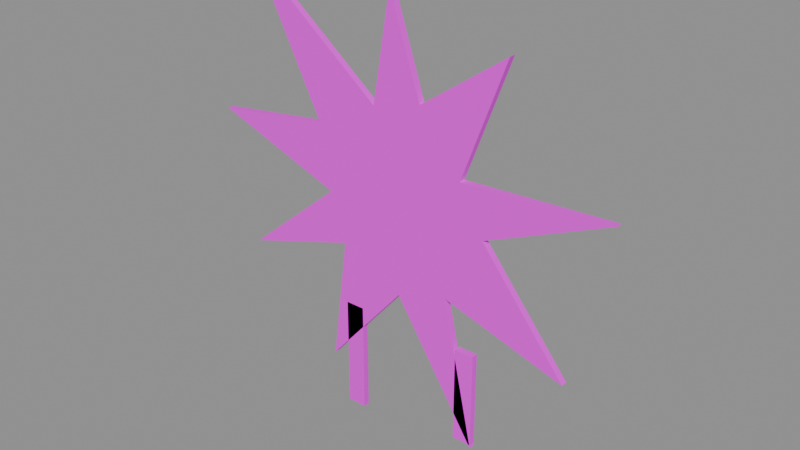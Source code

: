 # Source: prop.star_daub.blend  (saved by Blender 5.2.45; exported with 4.5.12 LTS)
import bpy
from mathutils import Matrix  # noqa: F401  (used for matrix-valued properties, if any)

bpy.ops.wm.read_factory_settings(use_empty=True)
scene = bpy.context.scene
scene.name = 'Scene'

# ---- images (referenced by path relative to the original .blend; pixels are not part of the script)
import os
ASSET_DIR = os.environ.get("B2B_ASSET_DIR", "")  # directory of the original .blend (textures are referenced by path, not embedded)
HERE = os.path.dirname(os.path.abspath(__file__))  # packed textures are extracted next to this script under _unpacked/

def load_image(name, relpath, width, height, colorspace="sRGB"):
    """Load a texture the original file referenced (path relative to the .blend, or extracted next to this script)."""
    p = next((c for c in (os.path.join(HERE, relpath), os.path.join(ASSET_DIR, relpath)) if relpath and os.path.exists(c)), "")
    if p:
        img = bpy.data.images.load(p, check_existing=True)
        img.name = name
    else:  # same state as the original file: an image datablock whose file is absent (Cycles renders it pink)
        img = bpy.data.images.new(name, width, height)
        img.source = "FILE"
        img.filepath = "//" + (relpath or name)
    img.colorspace_settings.name = colorspace
    return img
img_palette_png = load_image('palette.png', 'palette.png', 1024, 1024, 'sRGB')

# ---- materials (node trees are filled in below, after node groups)
mat_palette = bpy.data.materials.new('palette')

# ---- material node trees
mat_palette.use_nodes = True; mat_palette.node_tree.nodes.clear()
_N = mat_palette.node_tree.nodes; _L = mat_palette.node_tree.links
n0 = _N.new('ShaderNodeBsdfPrincipled'); n0.name = 'Principled BSDF'; n0.location = (-200, 100)
n0.inputs[10].default_value = 0.005
n1 = _N.new('ShaderNodeOutputMaterial'); n1.name = 'Material Output'; n1.location = (200, 100)
n2 = _N.new('ShaderNodeTexImage'); n2.name = 'Image Texture'; n2.location = (0, 0)
n2.image = img_palette_png
n2.interpolation = 'Closest'
_L.new(n0.outputs[0], n1.inputs[0])
_L.new(n2.outputs[0], n0.inputs[0])
n1.is_active_output = True

# ---- meshes
me_prop_star_daub = bpy.data.meshes.new('prop.star_daub')
me_prop_star_daub.from_pydata([(-0.002462, -0.002, 0.2662), (0.01748, -0.002, 0.2074), (0.0714, -0.002, 0.2446), (0.0442, -0.002, 0.172), (0.1351, -0.002, 0.1763), (0.05947, -0.002, 0.1431), (0.1128, -0.002, 0.077), (0.03615, -0.002, 0.09969), (0.05626, -0.002, 0.007964), (0.003525, -0.002, 0.08956), (-0.04715, -0.002, 0.02995), (-0.03667, -0.002, 0.1093), (-0.1099, -0.002, 0.08636), (-0.04645, -0.002, 0.1394), (-0.1296, -0.002, 0.1697), (-0.0536, -0.002, 0.1797), (-0.09767, -0.002, 0.2658), (-0.01368, -0.002, 0.1994), (-0.002462, -0.006, 0.2662), (0.01748, -0.006, 0.2074), (0.0714, -0.006, 0.2446), (0.0442, -0.006, 0.172), (0.1351, -0.006, 0.1763), (0.05947, -0.006, 0.1431), (0.1128, -0.006, 0.077), (0.03615, -0.006, 0.09969), (0.05626, -0.006, 0.007964), (0.003525, -0.006, 0.08956), (-0.04715, -0.006, 0.02995), (-0.03667, -0.006, 0.1093), (-0.1099, -0.006, 0.08636), (-0.04645, -0.006, 0.1394), (-0.1296, -0.006, 0.1697), (-0.0536, -0.006, 0.1797), (-0.09767, -0.006, 0.2658), (-0.01368, -0.006, 0.1994), (0.0, -0.002, 0.15), (0.0, -0.006, 0.15), (-0.036, -0.006, 0.0), (-0.036, -0.006, 0.07), (-0.036, -0.002, 0.0), (-0.036, -0.002, 0.07), (-0.024, -0.006, 0.0), (-0.024, -0.006, 0.07), (-0.024, -0.002, 0.0), (-0.024, -0.002, 0.07), (0.044, -0.006, 0.01), (0.044, -0.006, 0.07), (0.044, -0.002, 0.01), (0.044, -0.002, 0.07), (0.056, -0.006, 0.01), (0.056, -0.006, 0.07), (0.056, -0.002, 0.01), (0.056, -0.002, 0.07)], [], [(37, 19, 18), (36, 0, 1), (0, 18, 19, 1), (37, 20, 19), (36, 1, 2), (1, 19, 20, 2), (37, 21, 20), (36, 2, 3), (2, 20, 21, 3), (37, 22, 21), (36, 3, 4), (3, 21, 22, 4), (37, 23, 22), (36, 4, 5), (4, 22, 23, 5), (37, 24, 23), (36, 5, 6), (5, 23, 24, 6), (37, 25, 24), (36, 6, 7), (6, 24, 25, 7), (37, 26, 25), (36, 7, 8), (7, 25, 26, 8), (37, 27, 26), (36, 8, 9), (8, 26, 27, 9), (37, 28, 27), (36, 9, 10), (9, 27, 28, 10), (37, 29, 28), (36, 10, 11), (10, 28, 29, 11), (37, 30, 29), (36, 11, 12), (11, 29, 30, 12), (37, 31, 30), (36, 12, 13), (12, 30, 31, 13), (37, 32, 31), (36, 13, 14), (13, 31, 32, 14), (37, 33, 32), (36, 14, 15), (14, 32, 33, 15), (37, 34, 33), (36, 15, 16), (15, 33, 34, 16), (37, 35, 34), (36, 16, 17), (16, 34, 35, 17), (37, 18, 35), (36, 17, 0), (17, 35, 18, 0), (38, 39, 41, 40), (42, 44, 45, 43), (38, 42, 43, 39), (40, 41, 45, 44), (38, 40, 44, 42), (39, 43, 45, 41), (46, 47, 49, 48), (50, 52, 53, 51), (46, 50, 51, 47), (48, 49, 53, 52), (46, 48, 52, 50), (47, 51, 53, 49)])
_uv = me_prop_star_daub.uv_layers.new(name='UVMap')
_uv.uv.foreach_set('vector', [0.4375, 0.1667, 0.4375, 0.1667, 0.4375, 0.1667, 0.4375, 0.1667, 0.4375, 0.1667, 0.4375, 0.1667, 0.4375, 0.1667, 0.4375, 0.1667, 0.4375, 0.1667, 0.4375, 0.1667, 0.4375, 0.1667, 0.4375, 0.1667, 0.4375, 0.1667, 0.4375, 0.1667, 0.4375, 0.1667, 0.4375, 0.1667, 0.4375, 0.1667, 0.4375, 0.1667, 0.4375, 0.1667, 0.4375, 0.1667, 0.4375, 0.1667, 0.4375, 0.1667, 0.4375, 0.1667, 0.4375, 0.1667, 0.4375, 0.1667, 0.4375, 0.1667, 0.4375, 0.1667, 0.4375, 0.1667, 0.4375, 0.1667, 0.4375, 0.1667, 0.4375, 0.1667, 0.4375, 0.1667, 0.4375, 0.1667, 0.4375, 0.1667, 0.4375, 0.1667, 0.4375, 0.1667, 0.4375, 0.1667, 0.4375, 0.1667, 0.4375, 0.1667, 0.4375, 0.1667, 0.4375, 0.1667, 0.4375, 0.1667, 0.4375, 0.1667, 0.4375, 0.1667, 0.4375, 0.1667, 0.4375, 0.1667, 0.4375, 0.1667, 0.4375, 0.1667, 0.4375, 0.1667, 0.4375, 0.1667, 0.4375, 0.1667, 0.4375, 0.1667, 0.4375, 0.1667, 0.4375, 0.1667, 0.4375, 0.1667, 0.4375, 0.1667, 0.4375, 0.1667, 0.4375, 0.1667, 0.4375, 0.1667, 0.4375, 0.1667, 0.4375, 0.1667, 0.4375, 0.1667, 0.4375, 0.1667, 0.4375, 0.1667, 0.4375, 0.1667, 0.4375, 0.1667, 0.4375, 0.1667, 0.4375, 0.1667, 0.4375, 0.1667, 0.4375, 0.1667, 0.4375, 0.1667, 0.4375, 0.1667, 0.4375, 0.1667, 0.4375, 0.1667, 0.4375, 0.1667, 0.4375, 0.1667, 0.4375, 0.1667, 0.4375, 0.1667, 0.4375, 0.1667, 0.4375, 0.1667, 0.4375, 0.1667, 0.4375, 0.1667, 0.4375, 0.1667, 0.4375, 0.1667, 0.4375, 0.1667, 0.4375, 0.1667, 0.4375, 0.1667, 0.4375, 0.1667, 0.4375, 0.1667, 0.4375, 0.1667, 0.4375, 0.1667, 0.4375, 0.1667, 0.4375, 0.1667, 0.4375, 0.1667, 0.4375, 0.1667, 0.4375, 0.1667, 0.4375, 0.1667, 0.4375, 0.1667, 0.4375, 0.1667, 0.4375, 0.1667, 0.4375, 0.1667, 0.4375, 0.1667, 0.4375, 0.1667, 0.4375, 0.1667, 0.4375, 0.1667, 0.4375, 0.1667, 0.4375, 0.1667, 0.4375, 0.1667, 0.4375, 0.1667, 0.4375, 0.1667, 0.4375, 0.1667, 0.4375, 0.1667, 0.4375, 0.1667, 0.4375, 0.1667, 0.4375, 0.1667, 0.4375, 0.1667, 0.4375, 0.1667, 0.4375, 0.1667, 0.4375, 0.1667, 0.4375, 0.1667, 0.4375, 0.1667, 0.4375, 0.1667, 0.4375, 0.1667, 0.4375, 0.1667, 0.4375, 0.1667, 0.4375, 0.1667, 0.4375, 0.1667, 0.4375, 0.1667, 0.4375, 0.1667, 0.4375, 0.1667, 0.4375, 0.1667, 0.4375, 0.1667, 0.4375, 0.1667, 0.4375, 0.1667, 0.4375, 0.1667, 0.4375, 0.1667, 0.4375, 0.1667, 0.4375, 0.1667, 0.4375, 0.1667, 0.4375, 0.1667, 0.4375, 0.1667, 0.4375, 0.1667, 0.4375, 0.1667, 0.4375, 0.1667, 0.4375, 0.1667, 0.4375, 0.1667, 0.4375, 0.1667, 0.4375, 0.1667, 0.4375, 0.1667, 0.4375, 0.1667, 0.4375, 0.1667, 0.4375, 0.1667, 0.4375, 0.1667, 0.4375, 0.1667, 0.4375, 0.1667, 0.4375, 0.1667, 0.4375, 0.1667, 0.4375, 0.1667, 0.4375, 0.1667, 0.4375, 0.1667, 0.4375, 0.1667, 0.4375, 0.1667, 0.4375, 0.1667, 0.4375, 0.1667, 0.4375, 0.1667, 0.4375, 0.1667, 0.4375, 0.1667, 0.4375, 0.1667, 0.4375, 0.1667, 0.4375, 0.1667, 0.4375, 0.1667, 0.4375, 0.1667, 0.4375, 0.1667, 0.4375, 0.1667, 0.4375, 0.1667, 0.4375, 0.1667, 0.4375, 0.1667, 0.4375, 0.1667, 0.4375, 0.1667, 0.4375, 0.1667, 0.4375, 0.1667, 0.4375, 0.1667, 0.4375, 0.1667, 0.4375, 0.1667, 0.4375, 0.1667, 0.4375, 0.1667, 0.4375, 0.1667, 0.4375, 0.1667, 0.4375, 0.1667, 0.4375, 0.1667, 0.4375, 0.1667, 0.4375, 0.1667, 0.4375, 0.1667, 0.4375, 0.1667, 0.4375, 0.1667, 0.4375, 0.1667, 0.4375, 0.1667, 0.4375, 0.1667, 0.4375, 0.1667, 0.4375, 0.1667, 0.4375, 0.1667, 0.4375, 0.1667, 0.4375, 0.1667, 0.4375, 0.1667, 0.4375, 0.1667, 0.4375, 0.1667, 0.4375, 0.1667, 0.4375, 0.1667, 0.4375, 0.1667, 0.4375, 0.1667, 0.4375, 0.1667, 0.4375, 0.1667, 0.4375, 0.1667, 0.4375, 0.1667, 0.4375, 0.1667, 0.4375, 0.1667, 0.4375, 0.1667, 0.4375, 0.1667, 0.4375, 0.1667, 0.4375, 0.1667, 0.4375, 0.1667, 0.4375, 0.1667, 0.4375, 0.1667, 0.4375, 0.1667, 0.4375, 0.1667, 0.4375, 0.1667, 0.4375, 0.1667, 0.4375, 0.1667])
me_prop_star_daub.materials.append(mat_palette)
me_prop_star_daub.update()

# ---- objects
ob_prop_star_daub = bpy.data.objects.new('prop.star_daub', me_prop_star_daub)

# ---- transforms, parenting, visibility, modifiers, constraints
ob_prop_star_daub.location = (0.0, 0.0, 0.0)

# ---- collection membership
scene.collection.objects.link(ob_prop_star_daub)

# ---- scene / render settings (as saved in the file)
scene.frame_start = 1; scene.frame_end = 250; scene.frame_set(1)
scene.render.engine = 'BLENDER_EEVEE_NEXT'
scene.render.bake_bias = 0.0
scene.render.bake_samples = 0
scene.render.compositor_device = 'GPU'
scene.eevee.use_volume_custom_range = False
scene.eevee.fast_gi_thickness_near = 0.1
scene.eevee.fast_gi_thickness_far = 0.0
scene.eevee.ray_tracing_options.screen_trace_thickness = 0.1
bpy.context.view_layer.update()

# ---- added for rendering (the .blend has no active camera and no usable light): camera, sun + grey world if the file has none
cam_auto = bpy.data.cameras.new('AutoCamera')
cam_auto.lens = 50.0
cam_auto.sensor_width = 36.0
cam_auto.clip_end = 1000.0
ob_auto_camera = bpy.data.objects.new('AutoCamera', cam_auto)
scene.collection.objects.link(ob_auto_camera)
ob_auto_camera.location = (0.350134, -0.420851, 0.410986)
ob_auto_camera.rotation_euler = (1.09748, -7.21219e-08, 0.694738)
scene.camera = ob_auto_camera
light_auto_sun = bpy.data.lights.new('AutoSun', 'SUN')
light_auto_sun.energy = 3.0
light_auto_sun.angle = 0.0523599
ob_auto_sun = bpy.data.objects.new('AutoSun', light_auto_sun)
scene.collection.objects.link(ob_auto_sun)
ob_auto_sun.rotation_euler = (0.872665, 0.174533, 0.523599)
if scene.world is None:
    world_auto = bpy.data.worlds.new('AutoWorld')
    world_auto.color = (0.3, 0.3, 0.3)
    scene.world = world_auto
bpy.context.view_layer.update()
